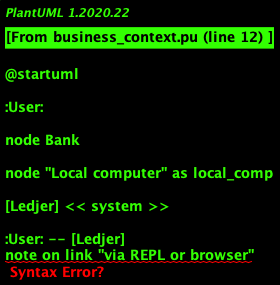

The diagram above was rendered by PlantUML. Its source (embedded in the PNG):
@startuml

:User:

node Bank

node "Local computer" as local_comp

[Ledjer] << system >>

:User: -- [Ledjer]
note on link "via REPL or browser"

Bank -- Ledjer
local_comp -- Ledjer

@enduml